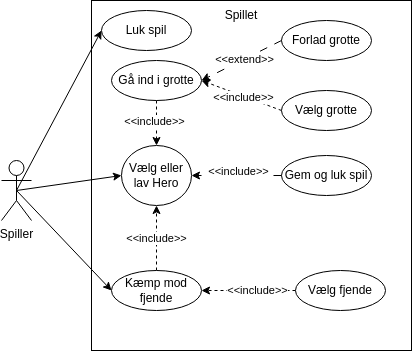

The diagram above was exported from draw.io. Its source (the exported page's mxGraphModel, read from the mxfile embedded in the PNG):
<mxGraphModel dx="802" dy="566" grid="1" gridSize="10" guides="1" tooltips="1" connect="1" arrows="1" fold="1" page="1" pageScale="1" pageWidth="827" pageHeight="1169" math="0" shadow="0">
  <root>
    <mxCell id="WIyWlLk6GJQsqaUBKTNV-0" />
    <mxCell id="WIyWlLk6GJQsqaUBKTNV-1" parent="WIyWlLk6GJQsqaUBKTNV-0" />
    <mxCell id="1e3YRN1DEOFHOjJZ6Lew-10" style="rounded=0;orthogonalLoop=1;jettySize=auto;html=1;exitX=0.5;exitY=0.5;exitDx=0;exitDy=0;exitPerimeter=0;entryX=0;entryY=0.5;entryDx=0;entryDy=0;" parent="WIyWlLk6GJQsqaUBKTNV-1" source="1e3YRN1DEOFHOjJZ6Lew-0" target="1e3YRN1DEOFHOjJZ6Lew-3" edge="1">
      <mxGeometry relative="1" as="geometry" />
    </mxCell>
    <mxCell id="1e3YRN1DEOFHOjJZ6Lew-11" style="rounded=0;orthogonalLoop=1;jettySize=auto;html=1;exitX=0.5;exitY=0.5;exitDx=0;exitDy=0;exitPerimeter=0;entryX=0;entryY=0.5;entryDx=0;entryDy=0;" parent="WIyWlLk6GJQsqaUBKTNV-1" source="1e3YRN1DEOFHOjJZ6Lew-0" target="1e3YRN1DEOFHOjJZ6Lew-2" edge="1">
      <mxGeometry relative="1" as="geometry" />
    </mxCell>
    <mxCell id="1CpUXmiyMS8eRwUlUWke-0" style="rounded=0;orthogonalLoop=1;jettySize=auto;html=1;exitX=0.5;exitY=0.5;exitDx=0;exitDy=0;exitPerimeter=0;entryX=0;entryY=0.5;entryDx=0;entryDy=0;" parent="WIyWlLk6GJQsqaUBKTNV-1" source="1e3YRN1DEOFHOjJZ6Lew-0" target="IfUi4zjDA0RKH2SOUE3A-4" edge="1">
      <mxGeometry relative="1" as="geometry">
        <mxPoint x="220" y="380" as="targetPoint" />
      </mxGeometry>
    </mxCell>
    <mxCell id="1e3YRN1DEOFHOjJZ6Lew-0" value="Spiller" style="shape=umlActor;verticalLabelPosition=bottom;verticalAlign=top;html=1;outlineConnect=0;rounded=0;" parent="WIyWlLk6GJQsqaUBKTNV-1" vertex="1">
      <mxGeometry x="120" y="340" width="30" height="60" as="geometry" />
    </mxCell>
    <mxCell id="1e3YRN1DEOFHOjJZ6Lew-1" value="" style="rounded=0;whiteSpace=wrap;html=1;fillColor=none;" parent="WIyWlLk6GJQsqaUBKTNV-1" vertex="1">
      <mxGeometry x="210" y="180" width="320" height="350" as="geometry" />
    </mxCell>
    <mxCell id="1e3YRN1DEOFHOjJZ6Lew-2" value="Vælg eller lav Hero" style="ellipse;whiteSpace=wrap;html=1;rounded=0;" parent="WIyWlLk6GJQsqaUBKTNV-1" vertex="1">
      <mxGeometry x="240" y="325" width="70" height="60" as="geometry" />
    </mxCell>
    <mxCell id="1e3YRN1DEOFHOjJZ6Lew-3" value="Luk spil" style="ellipse;whiteSpace=wrap;html=1;rounded=0;" parent="WIyWlLk6GJQsqaUBKTNV-1" vertex="1">
      <mxGeometry x="220" y="190" width="90" height="40" as="geometry" />
    </mxCell>
    <mxCell id="1e3YRN1DEOFHOjJZ6Lew-4" value="Gem og luk spil" style="ellipse;whiteSpace=wrap;html=1;rounded=0;" parent="WIyWlLk6GJQsqaUBKTNV-1" vertex="1">
      <mxGeometry x="400" y="335" width="90" height="40" as="geometry" />
    </mxCell>
    <mxCell id="1e3YRN1DEOFHOjJZ6Lew-5" value="" style="endArrow=classic;html=1;rounded=0;entryX=1;entryY=0.5;entryDx=0;entryDy=0;dashed=1;dashPattern=8 8;exitX=0;exitY=0.5;exitDx=0;exitDy=0;" parent="WIyWlLk6GJQsqaUBKTNV-1" source="1e3YRN1DEOFHOjJZ6Lew-4" target="1e3YRN1DEOFHOjJZ6Lew-2" edge="1">
      <mxGeometry width="50" height="50" relative="1" as="geometry">
        <mxPoint x="390" y="360" as="sourcePoint" />
        <mxPoint x="440" y="310" as="targetPoint" />
      </mxGeometry>
    </mxCell>
    <mxCell id="1e3YRN1DEOFHOjJZ6Lew-6" value="&amp;lt;&amp;lt;include&amp;gt;&amp;gt;" style="edgeLabel;html=1;align=center;verticalAlign=middle;resizable=0;points=[];rounded=0;" parent="1e3YRN1DEOFHOjJZ6Lew-5" vertex="1" connectable="0">
      <mxGeometry x="-0.0476" y="1" relative="1" as="geometry">
        <mxPoint y="-5" as="offset" />
      </mxGeometry>
    </mxCell>
    <mxCell id="1e3YRN1DEOFHOjJZ6Lew-12" value="Spillet" style="text;html=1;align=center;verticalAlign=middle;whiteSpace=wrap;rounded=0;" parent="WIyWlLk6GJQsqaUBKTNV-1" vertex="1">
      <mxGeometry x="330" y="180" width="60" height="30" as="geometry" />
    </mxCell>
    <mxCell id="1e3YRN1DEOFHOjJZ6Lew-13" value="" style="endArrow=classic;html=1;rounded=0;entryX=0.5;entryY=1;entryDx=0;entryDy=0;dashed=1;exitX=0.5;exitY=0;exitDx=0;exitDy=0;" parent="WIyWlLk6GJQsqaUBKTNV-1" source="IfUi4zjDA0RKH2SOUE3A-4" target="1e3YRN1DEOFHOjJZ6Lew-2" edge="1">
      <mxGeometry width="50" height="50" relative="1" as="geometry">
        <mxPoint x="265" y="360" as="sourcePoint" />
        <mxPoint x="320" y="380" as="targetPoint" />
      </mxGeometry>
    </mxCell>
    <mxCell id="1e3YRN1DEOFHOjJZ6Lew-14" value="&amp;lt;&amp;lt;include&amp;gt;&amp;gt;" style="edgeLabel;html=1;align=center;verticalAlign=middle;resizable=0;points=[];rounded=0;" parent="1e3YRN1DEOFHOjJZ6Lew-13" vertex="1" connectable="0">
      <mxGeometry x="-0.0476" y="1" relative="1" as="geometry">
        <mxPoint x="1" y="-1" as="offset" />
      </mxGeometry>
    </mxCell>
    <mxCell id="IfUi4zjDA0RKH2SOUE3A-10" style="edgeStyle=orthogonalEdgeStyle;rounded=0;orthogonalLoop=1;jettySize=auto;html=1;exitX=0;exitY=0.5;exitDx=0;exitDy=0;entryX=1;entryY=0.5;entryDx=0;entryDy=0;dashed=1;" edge="1" parent="WIyWlLk6GJQsqaUBKTNV-1" source="IfUi4zjDA0RKH2SOUE3A-1" target="IfUi4zjDA0RKH2SOUE3A-4">
      <mxGeometry relative="1" as="geometry" />
    </mxCell>
    <mxCell id="IfUi4zjDA0RKH2SOUE3A-11" value="&amp;lt;&amp;lt;include&amp;gt;&amp;gt;" style="edgeLabel;html=1;align=center;verticalAlign=middle;resizable=0;points=[];" vertex="1" connectable="0" parent="IfUi4zjDA0RKH2SOUE3A-10">
      <mxGeometry x="0.1382" y="-1" relative="1" as="geometry">
        <mxPoint x="15" y="1" as="offset" />
      </mxGeometry>
    </mxCell>
    <mxCell id="IfUi4zjDA0RKH2SOUE3A-1" value="Vælg fjende" style="ellipse;whiteSpace=wrap;html=1;rounded=0;" vertex="1" parent="WIyWlLk6GJQsqaUBKTNV-1">
      <mxGeometry x="414" y="450" width="90" height="40" as="geometry" />
    </mxCell>
    <mxCell id="IfUi4zjDA0RKH2SOUE3A-4" value="Kæmp mod fjende" style="ellipse;whiteSpace=wrap;html=1;rounded=0;" vertex="1" parent="WIyWlLk6GJQsqaUBKTNV-1">
      <mxGeometry x="230" y="450" width="90" height="40" as="geometry" />
    </mxCell>
    <mxCell id="IfUi4zjDA0RKH2SOUE3A-12" style="edgeStyle=orthogonalEdgeStyle;rounded=0;orthogonalLoop=1;jettySize=auto;html=1;exitX=0.5;exitY=1;exitDx=0;exitDy=0;entryX=0.5;entryY=0;entryDx=0;entryDy=0;dashed=1;" edge="1" parent="WIyWlLk6GJQsqaUBKTNV-1" source="IfUi4zjDA0RKH2SOUE3A-5" target="1e3YRN1DEOFHOjJZ6Lew-2">
      <mxGeometry relative="1" as="geometry" />
    </mxCell>
    <mxCell id="IfUi4zjDA0RKH2SOUE3A-13" value="&amp;lt;&amp;lt;include&amp;gt;&amp;gt;" style="edgeLabel;html=1;align=center;verticalAlign=middle;resizable=0;points=[];" vertex="1" connectable="0" parent="IfUi4zjDA0RKH2SOUE3A-12">
      <mxGeometry x="-0.0641" y="-2" relative="1" as="geometry">
        <mxPoint as="offset" />
      </mxGeometry>
    </mxCell>
    <mxCell id="IfUi4zjDA0RKH2SOUE3A-5" value="Gå ind i grotte" style="ellipse;whiteSpace=wrap;html=1;rounded=0;" vertex="1" parent="WIyWlLk6GJQsqaUBKTNV-1">
      <mxGeometry x="230" y="240" width="90" height="40" as="geometry" />
    </mxCell>
    <mxCell id="IfUi4zjDA0RKH2SOUE3A-6" value="Forlad grotte" style="ellipse;whiteSpace=wrap;html=1;rounded=0;" vertex="1" parent="WIyWlLk6GJQsqaUBKTNV-1">
      <mxGeometry x="400" y="200" width="90" height="40" as="geometry" />
    </mxCell>
    <mxCell id="IfUi4zjDA0RKH2SOUE3A-7" value="" style="endArrow=classic;html=1;rounded=0;dashed=1;dashPattern=8 8;exitX=0;exitY=0.5;exitDx=0;exitDy=0;entryX=1;entryY=0.5;entryDx=0;entryDy=0;" edge="1" parent="WIyWlLk6GJQsqaUBKTNV-1" source="IfUi4zjDA0RKH2SOUE3A-6" target="IfUi4zjDA0RKH2SOUE3A-5">
      <mxGeometry width="50" height="50" relative="1" as="geometry">
        <mxPoint x="740" y="420" as="sourcePoint" />
        <mxPoint x="640" y="420" as="targetPoint" />
      </mxGeometry>
    </mxCell>
    <mxCell id="IfUi4zjDA0RKH2SOUE3A-8" value="&amp;lt;&amp;lt;extend&amp;gt;&amp;gt;" style="edgeLabel;html=1;align=center;verticalAlign=middle;resizable=0;points=[];rounded=0;" vertex="1" connectable="0" parent="IfUi4zjDA0RKH2SOUE3A-7">
      <mxGeometry x="-0.0476" y="1" relative="1" as="geometry">
        <mxPoint y="-1" as="offset" />
      </mxGeometry>
    </mxCell>
    <mxCell id="IfUi4zjDA0RKH2SOUE3A-15" style="rounded=0;orthogonalLoop=1;jettySize=auto;html=1;exitX=0;exitY=0.5;exitDx=0;exitDy=0;entryX=1;entryY=0.5;entryDx=0;entryDy=0;dashed=1;" edge="1" parent="WIyWlLk6GJQsqaUBKTNV-1" source="IfUi4zjDA0RKH2SOUE3A-14" target="IfUi4zjDA0RKH2SOUE3A-5">
      <mxGeometry relative="1" as="geometry" />
    </mxCell>
    <mxCell id="IfUi4zjDA0RKH2SOUE3A-16" value="&amp;lt;&amp;lt;include&amp;gt;&amp;gt;" style="edgeLabel;html=1;align=center;verticalAlign=middle;resizable=0;points=[];" vertex="1" connectable="0" parent="IfUi4zjDA0RKH2SOUE3A-15">
      <mxGeometry x="-0.0624" y="1" relative="1" as="geometry">
        <mxPoint as="offset" />
      </mxGeometry>
    </mxCell>
    <mxCell id="IfUi4zjDA0RKH2SOUE3A-14" value="Vælg grotte" style="ellipse;whiteSpace=wrap;html=1;rounded=0;" vertex="1" parent="WIyWlLk6GJQsqaUBKTNV-1">
      <mxGeometry x="400" y="270" width="90" height="40" as="geometry" />
    </mxCell>
  </root>
</mxGraphModel>